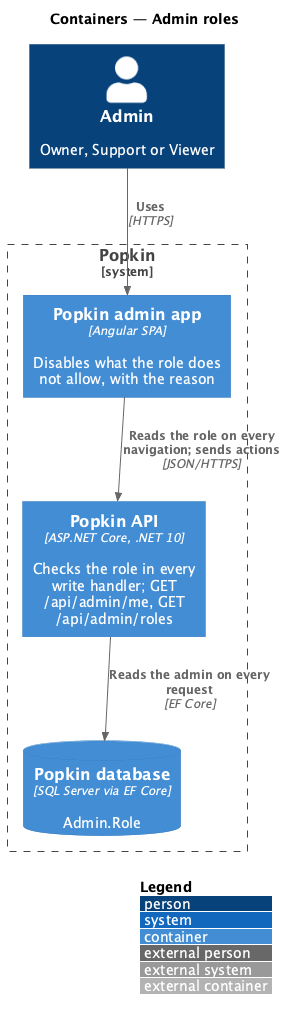

The diagram above was rendered by PlantUML. Its source (embedded in the PNG):
@startuml
!include <C4/C4_Container>
LAYOUT_WITH_LEGEND()
title Containers — Admin roles

Person(admin, "Admin", "Owner, Support or Viewer")
System_Boundary(popkin, "Popkin") {
  Container(adminapp, "Popkin admin app", "Angular SPA", "Disables what the role does not allow, with the reason")
  Container(api, "Popkin API", "ASP.NET Core, .NET 10", "Checks the role in every write handler; GET /api/admin/me, GET /api/admin/roles")
  ContainerDb(db, "Popkin database", "SQL Server via EF Core", "Admin.Role")
}
Rel(admin, adminapp, "Uses", "HTTPS")
Rel(adminapp, api, "Reads the role on every navigation; sends actions", "JSON/HTTPS")
Rel(api, db, "Reads the admin on every request", "EF Core")
@enduml